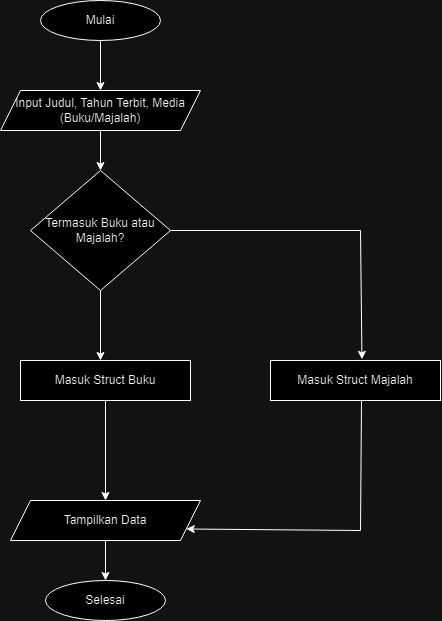

The diagram above was exported from draw.io. Its source (the exported page's mxGraphModel, read from the mxfile embedded in the PNG):
<mxGraphModel dx="759" dy="1598" grid="1" gridSize="10" guides="1" tooltips="1" connect="1" arrows="1" fold="1" page="1" pageScale="1" pageWidth="827" pageHeight="1169" math="0" shadow="0">
  <root>
    <mxCell id="WIyWlLk6GJQsqaUBKTNV-0" />
    <mxCell id="WIyWlLk6GJQsqaUBKTNV-1" parent="WIyWlLk6GJQsqaUBKTNV-0" />
    <mxCell id="WIyWlLk6GJQsqaUBKTNV-8" value="No" style="rounded=0;html=1;jettySize=auto;orthogonalLoop=1;fontSize=11;endArrow=block;endFill=0;endSize=8;strokeWidth=1;shadow=0;labelBackgroundColor=none;edgeStyle=orthogonalEdgeStyle;" parent="WIyWlLk6GJQsqaUBKTNV-1" target="WIyWlLk6GJQsqaUBKTNV-11" edge="1">
      <mxGeometry x="0.3333" y="20" relative="1" as="geometry">
        <mxPoint as="offset" />
        <mxPoint x="220" y="370" as="sourcePoint" />
      </mxGeometry>
    </mxCell>
    <mxCell id="WIyWlLk6GJQsqaUBKTNV-9" value="Yes" style="edgeStyle=orthogonalEdgeStyle;rounded=0;html=1;jettySize=auto;orthogonalLoop=1;fontSize=11;endArrow=block;endFill=0;endSize=8;strokeWidth=1;shadow=0;labelBackgroundColor=none;" parent="WIyWlLk6GJQsqaUBKTNV-1" target="WIyWlLk6GJQsqaUBKTNV-12" edge="1">
      <mxGeometry y="10" relative="1" as="geometry">
        <mxPoint as="offset" />
        <mxPoint x="270" y="330" as="sourcePoint" />
      </mxGeometry>
    </mxCell>
    <mxCell id="nXdKHtcdceU-TQOGePZR-0" value="Mulai" style="ellipse;whiteSpace=wrap;html=1;" vertex="1" parent="WIyWlLk6GJQsqaUBKTNV-1">
      <mxGeometry x="160" y="-10" width="120" height="40" as="geometry" />
    </mxCell>
    <mxCell id="nXdKHtcdceU-TQOGePZR-1" value="" style="endArrow=classic;html=1;rounded=0;exitX=0.5;exitY=1;exitDx=0;exitDy=0;entryX=0.5;entryY=0;entryDx=0;entryDy=0;" edge="1" parent="WIyWlLk6GJQsqaUBKTNV-1" source="nXdKHtcdceU-TQOGePZR-0">
      <mxGeometry width="50" height="50" relative="1" as="geometry">
        <mxPoint x="290" y="70" as="sourcePoint" />
        <mxPoint x="220" y="80" as="targetPoint" />
      </mxGeometry>
    </mxCell>
    <mxCell id="nXdKHtcdceU-TQOGePZR-2" value="Input Judul, Tahun Terbit, Media (Buku/Majalah)" style="shape=parallelogram;perimeter=parallelogramPerimeter;whiteSpace=wrap;html=1;fixedSize=1;" vertex="1" parent="WIyWlLk6GJQsqaUBKTNV-1">
      <mxGeometry x="120" y="80" width="200" height="40" as="geometry" />
    </mxCell>
    <mxCell id="nXdKHtcdceU-TQOGePZR-3" value="Termasuk Buku atau Majalah?" style="rhombus;whiteSpace=wrap;html=1;" vertex="1" parent="WIyWlLk6GJQsqaUBKTNV-1">
      <mxGeometry x="150" y="160" width="140" height="120" as="geometry" />
    </mxCell>
    <mxCell id="nXdKHtcdceU-TQOGePZR-4" value="" style="endArrow=classic;html=1;rounded=0;exitX=0.5;exitY=1;exitDx=0;exitDy=0;entryX=0.5;entryY=0;entryDx=0;entryDy=0;" edge="1" parent="WIyWlLk6GJQsqaUBKTNV-1" source="nXdKHtcdceU-TQOGePZR-2" target="nXdKHtcdceU-TQOGePZR-3">
      <mxGeometry width="50" height="50" relative="1" as="geometry">
        <mxPoint x="260" y="180" as="sourcePoint" />
        <mxPoint x="310" y="130" as="targetPoint" />
      </mxGeometry>
    </mxCell>
    <mxCell id="nXdKHtcdceU-TQOGePZR-6" value="" style="endArrow=classic;html=1;rounded=0;exitX=0.5;exitY=1;exitDx=0;exitDy=0;" edge="1" parent="WIyWlLk6GJQsqaUBKTNV-1" source="nXdKHtcdceU-TQOGePZR-3">
      <mxGeometry width="50" height="50" relative="1" as="geometry">
        <mxPoint x="250" y="360" as="sourcePoint" />
        <mxPoint x="220" y="350" as="targetPoint" />
      </mxGeometry>
    </mxCell>
    <mxCell id="nXdKHtcdceU-TQOGePZR-11" value="Masuk Struct Buku" style="rounded=0;whiteSpace=wrap;html=1;" vertex="1" parent="WIyWlLk6GJQsqaUBKTNV-1">
      <mxGeometry x="140" y="350" width="170" height="40" as="geometry" />
    </mxCell>
    <mxCell id="nXdKHtcdceU-TQOGePZR-13" value="" style="endArrow=none;html=1;rounded=0;exitX=1;exitY=0.5;exitDx=0;exitDy=0;" edge="1" parent="WIyWlLk6GJQsqaUBKTNV-1" source="nXdKHtcdceU-TQOGePZR-3">
      <mxGeometry width="50" height="50" relative="1" as="geometry">
        <mxPoint x="340" y="230" as="sourcePoint" />
        <mxPoint x="480" y="220" as="targetPoint" />
      </mxGeometry>
    </mxCell>
    <mxCell id="nXdKHtcdceU-TQOGePZR-14" value="" style="endArrow=classic;html=1;rounded=0;entryX=0.538;entryY=-0.029;entryDx=0;entryDy=0;entryPerimeter=0;" edge="1" parent="WIyWlLk6GJQsqaUBKTNV-1" target="nXdKHtcdceU-TQOGePZR-17">
      <mxGeometry width="50" height="50" relative="1" as="geometry">
        <mxPoint x="480" y="220" as="sourcePoint" />
        <mxPoint x="470" y="340" as="targetPoint" />
      </mxGeometry>
    </mxCell>
    <mxCell id="nXdKHtcdceU-TQOGePZR-17" value="Masuk Struct Majalah" style="rounded=0;whiteSpace=wrap;html=1;" vertex="1" parent="WIyWlLk6GJQsqaUBKTNV-1">
      <mxGeometry x="390" y="350" width="170" height="40" as="geometry" />
    </mxCell>
    <mxCell id="nXdKHtcdceU-TQOGePZR-18" value="" style="endArrow=none;html=1;rounded=0;" edge="1" parent="WIyWlLk6GJQsqaUBKTNV-1">
      <mxGeometry width="50" height="50" relative="1" as="geometry">
        <mxPoint x="480" y="520" as="sourcePoint" />
        <mxPoint x="481" y="390" as="targetPoint" />
      </mxGeometry>
    </mxCell>
    <mxCell id="nXdKHtcdceU-TQOGePZR-19" value="" style="endArrow=classic;html=1;rounded=0;" edge="1" parent="WIyWlLk6GJQsqaUBKTNV-1" source="nXdKHtcdceU-TQOGePZR-11">
      <mxGeometry width="50" height="50" relative="1" as="geometry">
        <mxPoint x="280" y="480" as="sourcePoint" />
        <mxPoint x="225" y="490" as="targetPoint" />
      </mxGeometry>
    </mxCell>
    <mxCell id="nXdKHtcdceU-TQOGePZR-21" value="Tampilkan Data" style="shape=parallelogram;perimeter=parallelogramPerimeter;whiteSpace=wrap;html=1;fixedSize=1;" vertex="1" parent="WIyWlLk6GJQsqaUBKTNV-1">
      <mxGeometry x="130" y="490" width="190" height="40" as="geometry" />
    </mxCell>
    <mxCell id="nXdKHtcdceU-TQOGePZR-24" value="Selesai" style="ellipse;whiteSpace=wrap;html=1;" vertex="1" parent="WIyWlLk6GJQsqaUBKTNV-1">
      <mxGeometry x="165" y="570" width="120" height="40" as="geometry" />
    </mxCell>
    <mxCell id="nXdKHtcdceU-TQOGePZR-25" value="" style="endArrow=classic;html=1;rounded=0;exitX=0.5;exitY=1;exitDx=0;exitDy=0;entryX=0.5;entryY=0;entryDx=0;entryDy=0;" edge="1" parent="WIyWlLk6GJQsqaUBKTNV-1" source="nXdKHtcdceU-TQOGePZR-21" target="nXdKHtcdceU-TQOGePZR-24">
      <mxGeometry width="50" height="50" relative="1" as="geometry">
        <mxPoint x="340" y="610" as="sourcePoint" />
        <mxPoint x="390" y="560" as="targetPoint" />
      </mxGeometry>
    </mxCell>
    <mxCell id="nXdKHtcdceU-TQOGePZR-28" value="" style="endArrow=classic;html=1;rounded=0;entryX=1;entryY=0.75;entryDx=0;entryDy=0;" edge="1" parent="WIyWlLk6GJQsqaUBKTNV-1" target="nXdKHtcdceU-TQOGePZR-21">
      <mxGeometry width="50" height="50" relative="1" as="geometry">
        <mxPoint x="480" y="520" as="sourcePoint" />
        <mxPoint x="414" y="470" as="targetPoint" />
      </mxGeometry>
    </mxCell>
  </root>
</mxGraphModel>